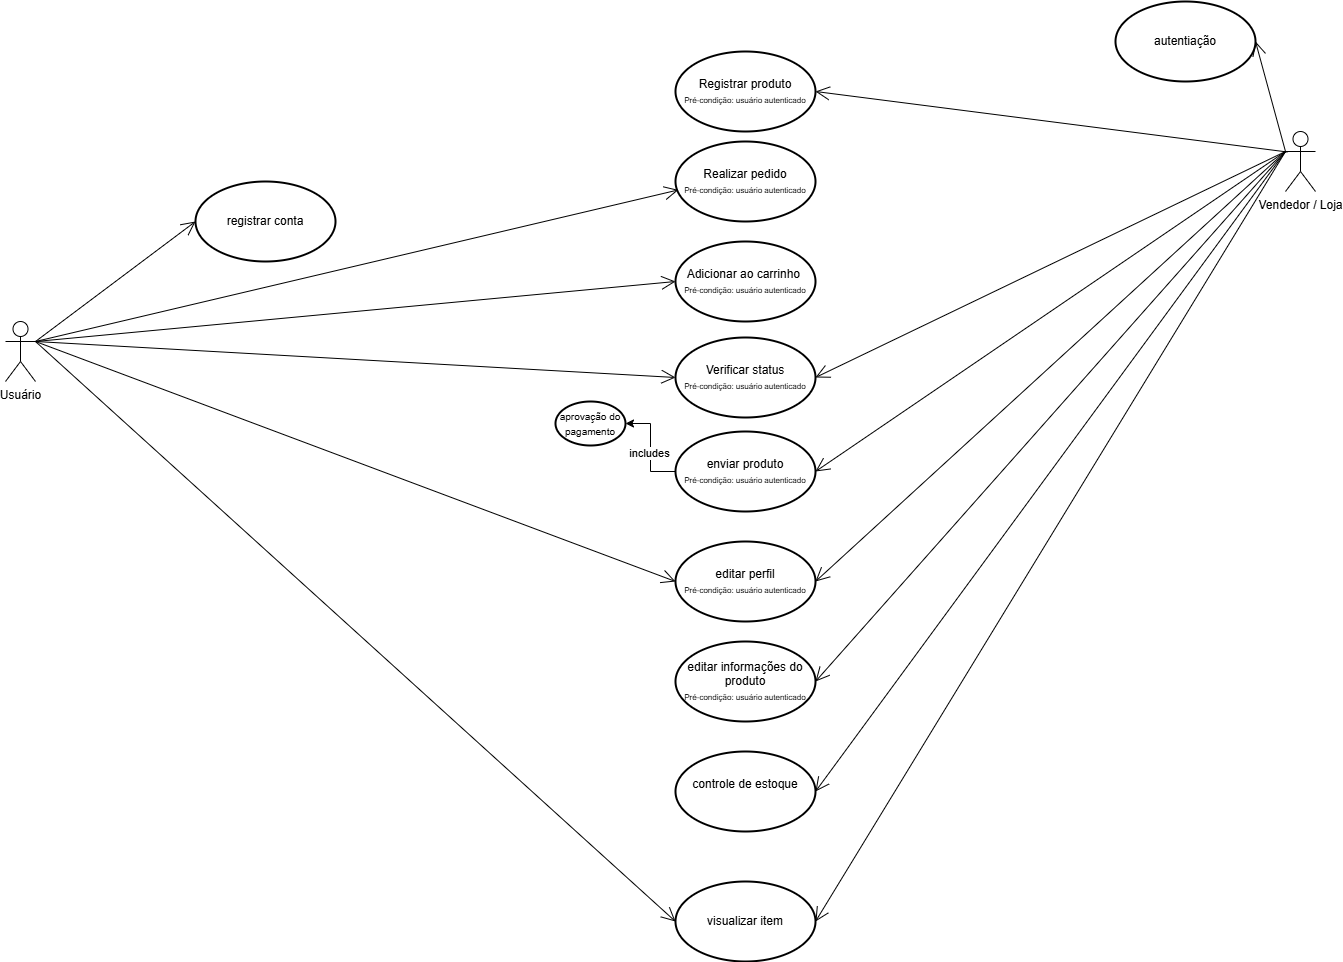

The diagram above was exported from draw.io. Its source (the exported page's mxGraphModel, read from the mxfile embedded in the PNG):
<mxGraphModel dx="3192" dy="2597" grid="1" gridSize="10" guides="1" tooltips="1" connect="1" arrows="1" fold="1" page="1" pageScale="1" pageWidth="827" pageHeight="1169" math="0" shadow="0">
  <root>
    <mxCell id="0" />
    <mxCell id="1" parent="0" />
    <mxCell id="fYEbtkr4qvNhhL2-aqXW-7" parent="1" style="shape=umlActor;verticalLabelPosition=bottom;verticalAlign=top;html=1;flipV=0;" value="Usuário" vertex="1">
      <mxGeometry height="60" width="30" x="-540" y="280" as="geometry" />
    </mxCell>
    <mxCell id="fYEbtkr4qvNhhL2-aqXW-8" parent="1" style="shape=umlActor;verticalLabelPosition=bottom;verticalAlign=top;html=1;" value="Vendedor / Loja&lt;div&gt;&amp;nbsp;&lt;/div&gt;" vertex="1">
      <mxGeometry height="60" width="30" x="740" y="90" as="geometry" />
    </mxCell>
    <mxCell id="fYEbtkr4qvNhhL2-aqXW-10" parent="1" style="strokeWidth=2;html=1;shape=mxgraph.flowchart.start_1;whiteSpace=wrap;" value="Registrar produto&lt;div&gt;&lt;font style=&quot;font-size: 8px;&quot;&gt;Pré-condição: usuário autenticado&lt;/font&gt;&lt;/div&gt;" vertex="1">
      <mxGeometry height="80" width="140" x="130" y="10" as="geometry" />
    </mxCell>
    <mxCell id="fYEbtkr4qvNhhL2-aqXW-11" parent="1" style="strokeWidth=2;html=1;shape=mxgraph.flowchart.start_1;whiteSpace=wrap;" value="Verificar status&lt;div&gt;&lt;span style=&quot;font-size: 8px;&quot;&gt;Pré-condição: usuário autenticado&lt;/span&gt;&lt;/div&gt;" vertex="1">
      <mxGeometry height="80" width="140" x="130" y="296" as="geometry" />
    </mxCell>
    <mxCell id="fYEbtkr4qvNhhL2-aqXW-15" parent="1" style="strokeWidth=2;html=1;shape=mxgraph.flowchart.start_1;whiteSpace=wrap;" value="Realizar pedido&lt;div&gt;&lt;span style=&quot;font-size: 8px;&quot;&gt;Pré-condição: usuário autenticado&lt;/span&gt;&lt;/div&gt;" vertex="1">
      <mxGeometry height="80" width="140" x="130" y="100" as="geometry" />
    </mxCell>
    <mxCell id="fYEbtkr4qvNhhL2-aqXW-18" edge="1" parent="1" source="fYEbtkr4qvNhhL2-aqXW-7" style="endArrow=open;endFill=1;endSize=12;html=1;rounded=0;entryX=0.021;entryY=0.605;entryDx=0;entryDy=0;entryPerimeter=0;exitX=1;exitY=0.3333333333333333;exitDx=0;exitDy=0;exitPerimeter=0;" target="fYEbtkr4qvNhhL2-aqXW-15" value="">
      <mxGeometry relative="1" width="160" as="geometry">
        <mxPoint x="-510" y="300" as="sourcePoint" />
        <mxPoint x="339.0000000000001" y="131.15241635687732" as="targetPoint" />
      </mxGeometry>
    </mxCell>
    <mxCell id="fYEbtkr4qvNhhL2-aqXW-19" edge="1" parent="1" style="endArrow=open;endFill=1;endSize=12;html=1;rounded=0;entryX=0;entryY=0.5;entryDx=0;entryDy=0;entryPerimeter=0;" target="fYEbtkr4qvNhhL2-aqXW-55" value="">
      <mxGeometry relative="1" width="160" as="geometry">
        <mxPoint x="-510" y="300" as="sourcePoint" />
        <mxPoint x="539" y="190" as="targetPoint" />
      </mxGeometry>
    </mxCell>
    <mxCell id="fYEbtkr4qvNhhL2-aqXW-21" edge="1" parent="1" source="fYEbtkr4qvNhhL2-aqXW-8" style="endArrow=open;endFill=1;endSize=12;html=1;rounded=0;entryX=1;entryY=0.5;entryDx=0;entryDy=0;entryPerimeter=0;exitX=0;exitY=0.3333333333333333;exitDx=0;exitDy=0;exitPerimeter=0;" target="fYEbtkr4qvNhhL2-aqXW-52" value="&lt;span style=&quot;color: rgba(0, 0, 0, 0); font-family: monospace; font-size: 0px; text-align: start; background-color: rgb(236, 236, 236);&quot;&gt;%3CmxGraphModel%3E%3Croot%3E%3CmxCell%20id%3D%220%22%2F%3E%3CmxCell%20id%3D%221%22%20parent%3D%220%22%2F%3E%3CmxCell%20id%3D%222%22%20edge%3D%221%22%20parent%3D%221%22%20style%3D%22endArrow%3Dopen%3BendFill%3D1%3BendSize%3D12%3Bhtml%3D1%3Brounded%3D0%3BexitX%3D0.5%3BexitY%3D0.5%3BexitDx%3D0%3BexitDy%3D0%3BexitPerimeter%3D0%3B%22%20value%3D%22%22%3E%3CmxGeometry%20relative%3D%221%22%20width%3D%22160%22%20as%3D%22geometry%22%3E%3CmxPoint%20x%3D%2295%22%20y%3D%22190%22%20as%3D%22sourcePoint%22%2F%3E%3CmxPoint%20x%3D%22314%22%20y%3D%22141%22%20as%3D%22targetPoint%22%2F%3E%3C%2FmxGeometry%3E%3C%2FmxCell%3E%3C%2Froot%3E%3C%2FmxGraphModel%3E&lt;/span&gt;">
      <mxGeometry relative="1" width="160" as="geometry">
        <mxPoint x="771" y="170" as="sourcePoint" />
        <mxPoint x="550" y="110" as="targetPoint" />
      </mxGeometry>
    </mxCell>
    <mxCell id="fYEbtkr4qvNhhL2-aqXW-31" parent="1" style="strokeWidth=2;html=1;shape=mxgraph.flowchart.start_1;whiteSpace=wrap;" value="visualizar item" vertex="1">
      <mxGeometry height="80" width="140" x="130" y="840" as="geometry" />
    </mxCell>
    <mxCell id="fYEbtkr4qvNhhL2-aqXW-33" edge="1" parent="1" source="fYEbtkr4qvNhhL2-aqXW-7" style="endArrow=open;endFill=1;endSize=12;html=1;rounded=0;entryX=0;entryY=0.5;entryDx=0;entryDy=0;entryPerimeter=0;exitX=1;exitY=0.3333333333333333;exitDx=0;exitDy=0;exitPerimeter=0;" target="fYEbtkr4qvNhhL2-aqXW-31" value="">
      <mxGeometry relative="1" width="160" as="geometry">
        <mxPoint x="270" y="270" as="sourcePoint" />
        <mxPoint x="324" y="327" as="targetPoint" />
      </mxGeometry>
    </mxCell>
    <mxCell id="fYEbtkr4qvNhhL2-aqXW-34" edge="1" parent="1" source="fYEbtkr4qvNhhL2-aqXW-8" style="endArrow=open;endFill=1;endSize=12;html=1;rounded=0;entryX=1;entryY=0.5;entryDx=0;entryDy=0;entryPerimeter=0;exitX=0;exitY=0.3333333333333333;exitDx=0;exitDy=0;exitPerimeter=0;" target="fYEbtkr4qvNhhL2-aqXW-31" value="">
      <mxGeometry relative="1" width="160" as="geometry">
        <mxPoint x="730" y="110" as="sourcePoint" />
        <mxPoint x="576" y="490" as="targetPoint" />
      </mxGeometry>
    </mxCell>
    <mxCell id="fYEbtkr4qvNhhL2-aqXW-50" edge="1" parent="1" source="fYEbtkr4qvNhhL2-aqXW-35" style="edgeStyle=orthogonalEdgeStyle;rounded=0;orthogonalLoop=1;jettySize=auto;html=1;" target="fYEbtkr4qvNhhL2-aqXW-49" value="">
      <mxGeometry relative="1" as="geometry" />
    </mxCell>
    <mxCell id="fYEbtkr4qvNhhL2-aqXW-51" connectable="0" parent="fYEbtkr4qvNhhL2-aqXW-50" style="edgeLabel;html=1;align=center;verticalAlign=middle;resizable=0;points=[];" value="includes" vertex="1">
      <mxGeometry relative="1" x="-0.15" y="2" as="geometry">
        <mxPoint y="-2" as="offset" />
      </mxGeometry>
    </mxCell>
    <mxCell id="fYEbtkr4qvNhhL2-aqXW-35" parent="1" style="strokeWidth=2;html=1;shape=mxgraph.flowchart.start_1;whiteSpace=wrap;" value="enviar produto&lt;div&gt;&lt;span style=&quot;font-size: 8px;&quot;&gt;Pré-condição: usuário autenticado&lt;/span&gt;&lt;/div&gt;" vertex="1">
      <mxGeometry height="80" width="140" x="130" y="390" as="geometry" />
    </mxCell>
    <mxCell id="fYEbtkr4qvNhhL2-aqXW-39" edge="1" parent="1" source="fYEbtkr4qvNhhL2-aqXW-8" style="endArrow=open;endFill=1;endSize=12;html=1;rounded=0;entryX=1;entryY=0.5;entryDx=0;entryDy=0;entryPerimeter=0;exitX=0;exitY=0.3333333333333333;exitDx=0;exitDy=0;exitPerimeter=0;" target="fYEbtkr4qvNhhL2-aqXW-35" value="">
      <mxGeometry relative="1" width="160" as="geometry">
        <mxPoint x="430" y="210" as="sourcePoint" />
        <mxPoint x="330" y="549" as="targetPoint" />
      </mxGeometry>
    </mxCell>
    <mxCell id="fYEbtkr4qvNhhL2-aqXW-40" parent="1" style="strokeWidth=2;html=1;shape=mxgraph.flowchart.start_1;whiteSpace=wrap;" value="editar perfil&lt;div&gt;&lt;span style=&quot;font-size: 8px;&quot;&gt;Pré-condição: usuário autenticado&lt;/span&gt;&lt;/div&gt;" vertex="1">
      <mxGeometry height="80" width="140" x="130" y="500" as="geometry" />
    </mxCell>
    <mxCell id="fYEbtkr4qvNhhL2-aqXW-41" edge="1" parent="1" source="fYEbtkr4qvNhhL2-aqXW-8" style="endArrow=open;endFill=1;endSize=12;html=1;rounded=0;entryX=1;entryY=0.5;entryDx=0;entryDy=0;entryPerimeter=0;exitX=0;exitY=0.3333333333333333;exitDx=0;exitDy=0;exitPerimeter=0;" target="fYEbtkr4qvNhhL2-aqXW-40" value="">
      <mxGeometry relative="1" width="160" as="geometry">
        <mxPoint x="1090" y="500" as="sourcePoint" />
        <mxPoint x="590" y="790" as="targetPoint" />
      </mxGeometry>
    </mxCell>
    <mxCell id="fYEbtkr4qvNhhL2-aqXW-42" edge="1" parent="1" style="endArrow=open;endFill=1;endSize=12;html=1;rounded=0;entryX=0;entryY=0.5;entryDx=0;entryDy=0;entryPerimeter=0;" target="fYEbtkr4qvNhhL2-aqXW-40" value="">
      <mxGeometry relative="1" width="160" as="geometry">
        <mxPoint x="-510" y="300" as="sourcePoint" />
        <mxPoint x="892" y="450" as="targetPoint" />
      </mxGeometry>
    </mxCell>
    <mxCell id="fYEbtkr4qvNhhL2-aqXW-43" parent="1" style="strokeWidth=2;html=1;shape=mxgraph.flowchart.start_1;whiteSpace=wrap;" value="Adicionar ao carrinho&amp;nbsp;&lt;div&gt;&lt;span style=&quot;font-size: 8px;&quot;&gt;Pré-condição: usuário autenticado&lt;/span&gt;&lt;/div&gt;" vertex="1">
      <mxGeometry height="80" width="140" x="130" y="200" as="geometry" />
    </mxCell>
    <mxCell id="fYEbtkr4qvNhhL2-aqXW-44" edge="1" parent="1" source="fYEbtkr4qvNhhL2-aqXW-7" style="endArrow=open;endFill=1;endSize=12;html=1;rounded=0;entryX=0;entryY=0.5;entryDx=0;entryDy=0;entryPerimeter=0;exitX=1;exitY=0.3333333333333333;exitDx=0;exitDy=0;exitPerimeter=0;" target="fYEbtkr4qvNhhL2-aqXW-43" value="">
      <mxGeometry relative="1" width="160" as="geometry">
        <mxPoint x="-510" y="300" as="sourcePoint" />
        <mxPoint x="373" y="280" as="targetPoint" />
      </mxGeometry>
    </mxCell>
    <mxCell id="fYEbtkr4qvNhhL2-aqXW-45" parent="1" style="strokeWidth=2;html=1;shape=mxgraph.flowchart.start_1;whiteSpace=wrap;" value="editar informações do produto&lt;div&gt;&lt;span style=&quot;font-size: 8px;&quot;&gt;Pré-condição: usuário autenticado&lt;/span&gt;&lt;/div&gt;" vertex="1">
      <mxGeometry height="80" width="140" x="130" y="600" as="geometry" />
    </mxCell>
    <mxCell id="fYEbtkr4qvNhhL2-aqXW-46" edge="1" parent="1" source="fYEbtkr4qvNhhL2-aqXW-8" style="endArrow=open;endFill=1;endSize=12;html=1;rounded=0;entryX=1;entryY=0.5;entryDx=0;entryDy=0;entryPerimeter=0;exitX=0;exitY=0.3333333333333333;exitDx=0;exitDy=0;exitPerimeter=0;" target="fYEbtkr4qvNhhL2-aqXW-45" value="">
      <mxGeometry relative="1" width="160" as="geometry">
        <mxPoint x="730" y="110" as="sourcePoint" />
        <mxPoint x="380" y="1041" as="targetPoint" />
      </mxGeometry>
    </mxCell>
    <mxCell id="fYEbtkr4qvNhhL2-aqXW-47" parent="1" style="strokeWidth=2;html=1;shape=mxgraph.flowchart.start_1;whiteSpace=wrap;" value="&lt;div&gt;controle de estoque&lt;/div&gt;&lt;div&gt;&lt;br&gt;&lt;/div&gt;" vertex="1">
      <mxGeometry height="80" width="140" x="130" y="710" as="geometry" />
    </mxCell>
    <mxCell id="fYEbtkr4qvNhhL2-aqXW-48" edge="1" parent="1" source="fYEbtkr4qvNhhL2-aqXW-8" style="endArrow=open;endFill=1;endSize=12;html=1;rounded=0;entryX=1;entryY=0.5;entryDx=0;entryDy=0;entryPerimeter=0;exitX=0;exitY=0.3333333333333333;exitDx=0;exitDy=0;exitPerimeter=0;" target="fYEbtkr4qvNhhL2-aqXW-47" value="">
      <mxGeometry relative="1" width="160" as="geometry">
        <mxPoint x="1060" y="640" as="sourcePoint" />
        <mxPoint x="600" y="1290" as="targetPoint" />
      </mxGeometry>
    </mxCell>
    <mxCell id="fYEbtkr4qvNhhL2-aqXW-49" parent="1" style="strokeWidth=2;html=1;shape=mxgraph.flowchart.start_1;whiteSpace=wrap;" value="&lt;font style=&quot;font-size: 10px;&quot;&gt;aprovação do pagamento&lt;/font&gt;" vertex="1">
      <mxGeometry height="44" width="70" x="10" y="360" as="geometry" />
    </mxCell>
    <mxCell id="fYEbtkr4qvNhhL2-aqXW-52" parent="1" style="strokeWidth=2;html=1;shape=mxgraph.flowchart.start_1;whiteSpace=wrap;" value="&lt;div&gt;autentiação&lt;/div&gt;" vertex="1">
      <mxGeometry height="80" width="140" x="570" y="-40" as="geometry" />
    </mxCell>
    <mxCell id="fYEbtkr4qvNhhL2-aqXW-53" edge="1" parent="1" source="fYEbtkr4qvNhhL2-aqXW-8" style="endArrow=open;endFill=1;endSize=12;html=1;rounded=0;entryX=1;entryY=0.5;entryDx=0;entryDy=0;entryPerimeter=0;exitX=0;exitY=0.3333333333333333;exitDx=0;exitDy=0;exitPerimeter=0;" target="fYEbtkr4qvNhhL2-aqXW-11" value="&lt;span style=&quot;color: rgba(0, 0, 0, 0); font-family: monospace; font-size: 0px; text-align: start; background-color: rgb(236, 236, 236);&quot;&gt;%3CmxGraphModel%3E%3Croot%3E%3CmxCell%20id%3D%220%22%2F%3E%3CmxCell%20id%3D%221%22%20parent%3D%220%22%2F%3E%3CmxCell%20id%3D%222%22%20edge%3D%221%22%20parent%3D%221%22%20style%3D%22endArrow%3Dopen%3BendFill%3D1%3BendSize%3D12%3Bhtml%3D1%3Brounded%3D0%3BexitX%3D0.5%3BexitY%3D0.5%3BexitDx%3D0%3BexitDy%3D0%3BexitPerimeter%3D0%3B%22%20value%3D%22%22%3E%3CmxGeometry%20relative%3D%221%22%20width%3D%22160%22%20as%3D%22geometry%22%3E%3CmxPoint%20x%3D%2295%22%20y%3D%22190%22%20as%3D%22sourcePoint%22%2F%3E%3CmxPoint%20x%3D%22314%22%20y%3D%22141%22%20as%3D%22targetPoint%22%2F%3E%3C%2FmxGeometry%3E%3C%2FmxCell%3E%3C%2Froot%3E%3C%2FmxGraphModel%3E&lt;/span&gt;">
      <mxGeometry relative="1" width="160" as="geometry">
        <mxPoint x="760" y="200" as="sourcePoint" />
        <mxPoint x="570" y="260" as="targetPoint" />
      </mxGeometry>
    </mxCell>
    <mxCell id="fYEbtkr4qvNhhL2-aqXW-54" edge="1" parent="1" source="fYEbtkr4qvNhhL2-aqXW-8" style="endArrow=open;endFill=1;endSize=12;html=1;rounded=0;entryX=1;entryY=0.5;entryDx=0;entryDy=0;entryPerimeter=0;exitX=0.068;exitY=0.342;exitDx=0;exitDy=0;exitPerimeter=0;" target="fYEbtkr4qvNhhL2-aqXW-10" value="&lt;span style=&quot;color: rgba(0, 0, 0, 0); font-family: monospace; font-size: 0px; text-align: start; background-color: rgb(236, 236, 236);&quot;&gt;%3CmxGraphModel%3E%3Croot%3E%3CmxCell%20id%3D%220%22%2F%3E%3CmxCell%20id%3D%221%22%20parent%3D%220%22%2F%3E%3CmxCell%20id%3D%222%22%20edge%3D%221%22%20parent%3D%221%22%20style%3D%22endArrow%3Dopen%3BendFill%3D1%3BendSize%3D12%3Bhtml%3D1%3Brounded%3D0%3BexitX%3D0.5%3BexitY%3D0.5%3BexitDx%3D0%3BexitDy%3D0%3BexitPerimeter%3D0%3B%22%20value%3D%22%22%3E%3CmxGeometry%20relative%3D%221%22%20width%3D%22160%22%20as%3D%22geometry%22%3E%3CmxPoint%20x%3D%2295%22%20y%3D%22190%22%20as%3D%22sourcePoint%22%2F%3E%3CmxPoint%20x%3D%22314%22%20y%3D%22141%22%20as%3D%22targetPoint%22%2F%3E%3C%2FmxGeometry%3E%3C%2FmxCell%3E%3C%2Froot%3E%3C%2FmxGraphModel%3E&lt;/span&gt;">
      <mxGeometry relative="1" width="160" as="geometry">
        <mxPoint x="730" y="110" as="sourcePoint" />
        <mxPoint x="590" y="240" as="targetPoint" />
      </mxGeometry>
    </mxCell>
    <mxCell id="fYEbtkr4qvNhhL2-aqXW-55" parent="1" style="strokeWidth=2;html=1;shape=mxgraph.flowchart.start_1;whiteSpace=wrap;" value="&lt;div&gt;registrar conta&lt;/div&gt;" vertex="1">
      <mxGeometry height="80" width="140" x="-350" y="140" as="geometry" />
    </mxCell>
    <mxCell id="fYEbtkr4qvNhhL2-aqXW-57" edge="1" parent="1" source="fYEbtkr4qvNhhL2-aqXW-7" style="endArrow=open;endFill=1;endSize=12;html=1;rounded=0;entryX=0;entryY=0.5;entryDx=0;entryDy=0;entryPerimeter=0;exitX=1;exitY=0.3333333333333333;exitDx=0;exitDy=0;exitPerimeter=0;" target="fYEbtkr4qvNhhL2-aqXW-11" value="">
      <mxGeometry relative="1" width="160" as="geometry">
        <mxPoint x="40" y="350" as="sourcePoint" />
        <mxPoint x="330" y="270" as="targetPoint" />
      </mxGeometry>
    </mxCell>
  </root>
</mxGraphModel>